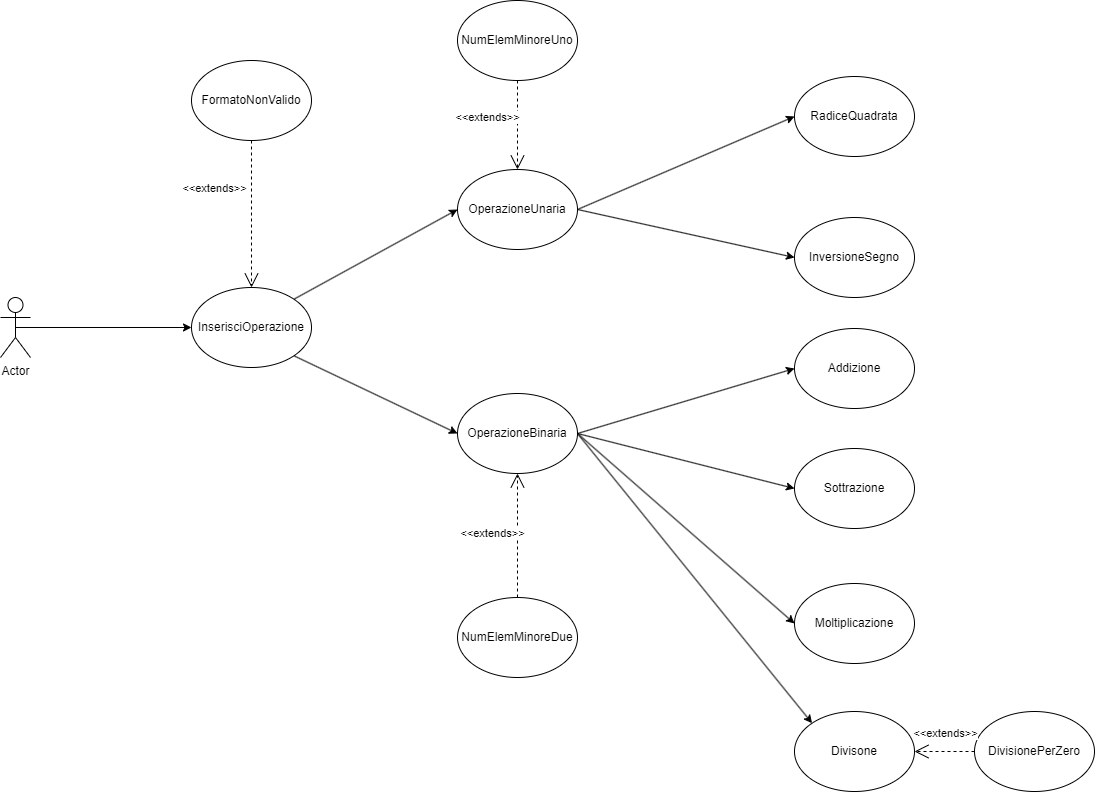

The diagram above was exported from draw.io. Its source (the exported page's mxGraphModel, read from the mxfile embedded in the PNG):
<mxGraphModel dx="2193" dy="1197" grid="0" gridSize="10" guides="1" tooltips="1" connect="1" arrows="1" fold="1" page="0" pageScale="1" pageWidth="827" pageHeight="1169" math="0" shadow="0">
  <root>
    <mxCell id="0" />
    <mxCell id="1" parent="0" />
    <mxCell id="HHuD0X-d9EvyB8ZE85wV-3" value="Actor" style="shape=umlActor;verticalLabelPosition=bottom;verticalAlign=top;html=1;" vertex="1" parent="1">
      <mxGeometry x="-765" y="290" width="30" height="60" as="geometry" />
    </mxCell>
    <mxCell id="HHuD0X-d9EvyB8ZE85wV-5" value="" style="endArrow=classic;html=1;rounded=0;exitX=0.5;exitY=0.5;exitDx=0;exitDy=0;exitPerimeter=0;entryX=0;entryY=0.5;entryDx=0;entryDy=0;" edge="1" parent="1" source="HHuD0X-d9EvyB8ZE85wV-3" target="HHuD0X-d9EvyB8ZE85wV-9">
      <mxGeometry width="50" height="50" relative="1" as="geometry">
        <mxPoint x="-653" y="270" as="sourcePoint" />
        <mxPoint x="-513" y="322" as="targetPoint" />
      </mxGeometry>
    </mxCell>
    <mxCell id="HHuD0X-d9EvyB8ZE85wV-6" value="" style="endArrow=classic;html=1;rounded=0;exitX=1;exitY=0;exitDx=0;exitDy=0;entryX=0;entryY=0.5;entryDx=0;entryDy=0;" edge="1" parent="1" source="HHuD0X-d9EvyB8ZE85wV-9" target="HHuD0X-d9EvyB8ZE85wV-8">
      <mxGeometry width="50" height="50" relative="1" as="geometry">
        <mxPoint x="-294" y="285" as="sourcePoint" />
        <mxPoint x="-244" y="235" as="targetPoint" />
      </mxGeometry>
    </mxCell>
    <mxCell id="HHuD0X-d9EvyB8ZE85wV-7" value="" style="endArrow=classic;html=1;rounded=0;exitX=1;exitY=1;exitDx=0;exitDy=0;entryX=0;entryY=0.5;entryDx=0;entryDy=0;" edge="1" parent="1" source="HHuD0X-d9EvyB8ZE85wV-9" target="HHuD0X-d9EvyB8ZE85wV-10">
      <mxGeometry width="50" height="50" relative="1" as="geometry">
        <mxPoint x="-307" y="484" as="sourcePoint" />
        <mxPoint x="-257" y="434" as="targetPoint" />
      </mxGeometry>
    </mxCell>
    <mxCell id="HHuD0X-d9EvyB8ZE85wV-8" value="OperazioneUnaria" style="ellipse;whiteSpace=wrap;html=1;" vertex="1" parent="1">
      <mxGeometry x="-308" y="162" width="120" height="80" as="geometry" />
    </mxCell>
    <mxCell id="HHuD0X-d9EvyB8ZE85wV-9" value="InserisciOperazione" style="ellipse;whiteSpace=wrap;html=1;" vertex="1" parent="1">
      <mxGeometry x="-574" y="280" width="120" height="80" as="geometry" />
    </mxCell>
    <mxCell id="HHuD0X-d9EvyB8ZE85wV-10" value="OperazioneBinaria" style="ellipse;whiteSpace=wrap;html=1;" vertex="1" parent="1">
      <mxGeometry x="-308" y="386" width="120" height="80" as="geometry" />
    </mxCell>
    <mxCell id="HHuD0X-d9EvyB8ZE85wV-11" value="Addizione" style="ellipse;whiteSpace=wrap;html=1;" vertex="1" parent="1">
      <mxGeometry x="29" y="321" width="120" height="80" as="geometry" />
    </mxCell>
    <mxCell id="HHuD0X-d9EvyB8ZE85wV-12" value="Sottrazione" style="ellipse;whiteSpace=wrap;html=1;" vertex="1" parent="1">
      <mxGeometry x="29" y="441" width="120" height="80" as="geometry" />
    </mxCell>
    <mxCell id="HHuD0X-d9EvyB8ZE85wV-13" value="Divisone" style="ellipse;whiteSpace=wrap;html=1;" vertex="1" parent="1">
      <mxGeometry x="29" y="704" width="120" height="80" as="geometry" />
    </mxCell>
    <mxCell id="HHuD0X-d9EvyB8ZE85wV-14" value="Moltiplicazione" style="ellipse;whiteSpace=wrap;html=1;" vertex="1" parent="1">
      <mxGeometry x="29" y="576" width="120" height="80" as="geometry" />
    </mxCell>
    <mxCell id="HHuD0X-d9EvyB8ZE85wV-15" value="RadiceQuadrata" style="ellipse;whiteSpace=wrap;html=1;" vertex="1" parent="1">
      <mxGeometry x="29" y="69" width="120" height="80" as="geometry" />
    </mxCell>
    <mxCell id="HHuD0X-d9EvyB8ZE85wV-16" value="InversioneSegno" style="ellipse;whiteSpace=wrap;html=1;" vertex="1" parent="1">
      <mxGeometry x="29" y="210" width="120" height="80" as="geometry" />
    </mxCell>
    <mxCell id="HHuD0X-d9EvyB8ZE85wV-17" value="" style="endArrow=classic;html=1;rounded=0;entryX=0;entryY=0.5;entryDx=0;entryDy=0;exitX=1;exitY=0.5;exitDx=0;exitDy=0;" edge="1" parent="1" source="HHuD0X-d9EvyB8ZE85wV-8" target="HHuD0X-d9EvyB8ZE85wV-15">
      <mxGeometry width="50" height="50" relative="1" as="geometry">
        <mxPoint x="-208" y="9" as="sourcePoint" />
        <mxPoint x="-158" y="-41" as="targetPoint" />
      </mxGeometry>
    </mxCell>
    <mxCell id="HHuD0X-d9EvyB8ZE85wV-20" value="" style="endArrow=classic;html=1;rounded=0;exitX=1;exitY=0.5;exitDx=0;exitDy=0;entryX=0;entryY=0.5;entryDx=0;entryDy=0;" edge="1" parent="1" source="HHuD0X-d9EvyB8ZE85wV-8" target="HHuD0X-d9EvyB8ZE85wV-16">
      <mxGeometry width="50" height="50" relative="1" as="geometry">
        <mxPoint x="-175" y="198" as="sourcePoint" />
        <mxPoint x="-125" y="148" as="targetPoint" />
      </mxGeometry>
    </mxCell>
    <mxCell id="HHuD0X-d9EvyB8ZE85wV-21" value="" style="endArrow=classic;html=1;rounded=0;exitX=1;exitY=0.5;exitDx=0;exitDy=0;entryX=0;entryY=0.5;entryDx=0;entryDy=0;" edge="1" parent="1" source="HHuD0X-d9EvyB8ZE85wV-10" target="HHuD0X-d9EvyB8ZE85wV-11">
      <mxGeometry width="50" height="50" relative="1" as="geometry">
        <mxPoint x="-230" y="434" as="sourcePoint" />
        <mxPoint x="-180" y="384" as="targetPoint" />
      </mxGeometry>
    </mxCell>
    <mxCell id="HHuD0X-d9EvyB8ZE85wV-22" value="" style="endArrow=classic;html=1;rounded=0;entryX=0;entryY=0.5;entryDx=0;entryDy=0;exitX=1;exitY=0.5;exitDx=0;exitDy=0;" edge="1" parent="1" source="HHuD0X-d9EvyB8ZE85wV-10" target="HHuD0X-d9EvyB8ZE85wV-12">
      <mxGeometry width="50" height="50" relative="1" as="geometry">
        <mxPoint x="-309" y="727" as="sourcePoint" />
        <mxPoint x="-259" y="677" as="targetPoint" />
      </mxGeometry>
    </mxCell>
    <mxCell id="HHuD0X-d9EvyB8ZE85wV-23" value="" style="endArrow=classic;html=1;rounded=0;exitX=1;exitY=0.5;exitDx=0;exitDy=0;entryX=0;entryY=0.5;entryDx=0;entryDy=0;" edge="1" parent="1" source="HHuD0X-d9EvyB8ZE85wV-10" target="HHuD0X-d9EvyB8ZE85wV-14">
      <mxGeometry width="50" height="50" relative="1" as="geometry">
        <mxPoint x="-232" y="698" as="sourcePoint" />
        <mxPoint x="-182" y="648" as="targetPoint" />
      </mxGeometry>
    </mxCell>
    <mxCell id="HHuD0X-d9EvyB8ZE85wV-24" value="" style="endArrow=classic;html=1;rounded=0;exitX=1;exitY=0.5;exitDx=0;exitDy=0;entryX=0;entryY=0;entryDx=0;entryDy=0;" edge="1" parent="1" source="HHuD0X-d9EvyB8ZE85wV-10" target="HHuD0X-d9EvyB8ZE85wV-13">
      <mxGeometry width="50" height="50" relative="1" as="geometry">
        <mxPoint x="-319" y="693" as="sourcePoint" />
        <mxPoint x="-269" y="643" as="targetPoint" />
      </mxGeometry>
    </mxCell>
    <mxCell id="HHuD0X-d9EvyB8ZE85wV-25" value="FormatoNonValido" style="ellipse;whiteSpace=wrap;html=1;" vertex="1" parent="1">
      <mxGeometry x="-574" y="53" width="120" height="80" as="geometry" />
    </mxCell>
    <mxCell id="HHuD0X-d9EvyB8ZE85wV-26" value="&amp;lt;&amp;lt;extends&amp;gt;&amp;gt;" style="endArrow=open;endSize=12;dashed=1;html=1;rounded=0;exitX=0.5;exitY=1;exitDx=0;exitDy=0;entryX=0.5;entryY=0;entryDx=0;entryDy=0;" edge="1" parent="1" source="HHuD0X-d9EvyB8ZE85wV-25" target="HHuD0X-d9EvyB8ZE85wV-9">
      <mxGeometry x="-0.3469" y="-37" width="160" relative="1" as="geometry">
        <mxPoint x="-377" y="390" as="sourcePoint" />
        <mxPoint x="-429" y="193" as="targetPoint" />
        <mxPoint as="offset" />
      </mxGeometry>
    </mxCell>
    <mxCell id="HHuD0X-d9EvyB8ZE85wV-27" value="NumElemMinoreDue" style="ellipse;whiteSpace=wrap;html=1;" vertex="1" parent="1">
      <mxGeometry x="-308" y="590" width="120" height="80" as="geometry" />
    </mxCell>
    <mxCell id="HHuD0X-d9EvyB8ZE85wV-28" value="&amp;lt;&amp;lt;extends&amp;gt;&amp;gt;" style="endArrow=open;endSize=12;dashed=1;html=1;rounded=0;entryX=0.5;entryY=1;entryDx=0;entryDy=0;exitX=0.5;exitY=0;exitDx=0;exitDy=0;" edge="1" parent="1" source="HHuD0X-d9EvyB8ZE85wV-27" target="HHuD0X-d9EvyB8ZE85wV-10">
      <mxGeometry x="0.0303" y="25" width="160" relative="1" as="geometry">
        <mxPoint x="-424" y="612" as="sourcePoint" />
        <mxPoint x="-264" y="612" as="targetPoint" />
        <mxPoint as="offset" />
      </mxGeometry>
    </mxCell>
    <mxCell id="HHuD0X-d9EvyB8ZE85wV-30" value="NumElemMinoreUno" style="ellipse;whiteSpace=wrap;html=1;" vertex="1" parent="1">
      <mxGeometry x="-308" y="-7" width="120" height="80" as="geometry" />
    </mxCell>
    <mxCell id="HHuD0X-d9EvyB8ZE85wV-31" value="&amp;lt;&amp;lt;extends&amp;gt;&amp;gt;" style="endArrow=open;endSize=12;dashed=1;html=1;rounded=0;entryX=0.5;entryY=0;entryDx=0;entryDy=0;exitX=0.5;exitY=1;exitDx=0;exitDy=0;" edge="1" parent="1" source="HHuD0X-d9EvyB8ZE85wV-30" target="HHuD0X-d9EvyB8ZE85wV-8">
      <mxGeometry x="-0.1765" y="-30" width="160" relative="1" as="geometry">
        <mxPoint x="-307" y="-14" as="sourcePoint" />
        <mxPoint x="-147" y="-14" as="targetPoint" />
        <mxPoint as="offset" />
      </mxGeometry>
    </mxCell>
    <mxCell id="HHuD0X-d9EvyB8ZE85wV-32" value="DivisionePerZero" style="ellipse;whiteSpace=wrap;html=1;" vertex="1" parent="1">
      <mxGeometry x="209" y="704" width="120" height="80" as="geometry" />
    </mxCell>
    <mxCell id="HHuD0X-d9EvyB8ZE85wV-33" value="&amp;lt;&amp;lt;extends&amp;gt;&amp;gt;" style="endArrow=open;endSize=12;dashed=1;html=1;rounded=0;entryX=1;entryY=0.5;entryDx=0;entryDy=0;exitX=0;exitY=0.5;exitDx=0;exitDy=0;" edge="1" parent="1" source="HHuD0X-d9EvyB8ZE85wV-32" target="HHuD0X-d9EvyB8ZE85wV-13">
      <mxGeometry x="-0.0444" y="-18" width="160" relative="1" as="geometry">
        <mxPoint x="259" y="646" as="sourcePoint" />
        <mxPoint x="419" y="646" as="targetPoint" />
        <mxPoint as="offset" />
      </mxGeometry>
    </mxCell>
  </root>
</mxGraphModel>